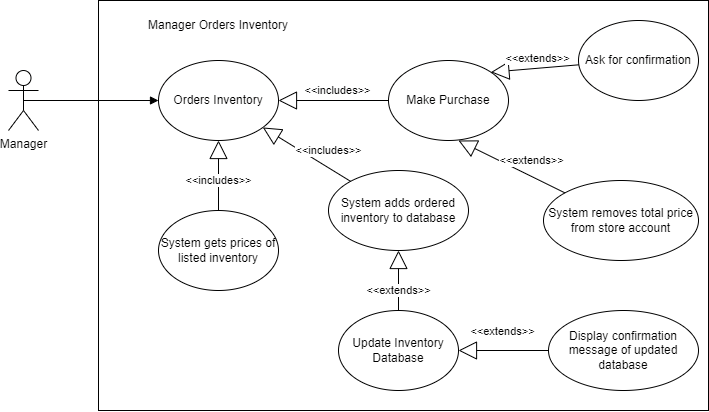

The diagram above was exported from draw.io. Its source (the exported page's mxGraphModel, read from the mxfile embedded in the PNG):
<mxGraphModel dx="1174" dy="635" grid="1" gridSize="10" guides="1" tooltips="1" connect="1" arrows="1" fold="1" page="1" pageScale="1" pageWidth="850" pageHeight="1100" math="0" shadow="0">
  <root>
    <mxCell id="0" />
    <mxCell id="1" parent="0" />
    <mxCell id="1-B682kamn5ShaoPnJ_H-3" value="" style="rounded=0;whiteSpace=wrap;html=1;" vertex="1" parent="1">
      <mxGeometry x="190" y="70" width="610" height="410" as="geometry" />
    </mxCell>
    <mxCell id="1-B682kamn5ShaoPnJ_H-1" value="Manager" style="shape=umlActor;verticalLabelPosition=bottom;verticalAlign=top;html=1;outlineConnect=0;" vertex="1" parent="1">
      <mxGeometry x="100" y="140" width="30" height="60" as="geometry" />
    </mxCell>
    <mxCell id="1-B682kamn5ShaoPnJ_H-4" value="Orders Inventory" style="ellipse;whiteSpace=wrap;html=1;" vertex="1" parent="1">
      <mxGeometry x="250" y="130" width="120" height="80" as="geometry" />
    </mxCell>
    <mxCell id="1-B682kamn5ShaoPnJ_H-5" value="System gets prices of listed inventory" style="ellipse;whiteSpace=wrap;html=1;" vertex="1" parent="1">
      <mxGeometry x="250" y="280" width="120" height="80" as="geometry" />
    </mxCell>
    <mxCell id="1-B682kamn5ShaoPnJ_H-6" value="System removes total price from store account" style="ellipse;whiteSpace=wrap;html=1;" vertex="1" parent="1">
      <mxGeometry x="635" y="250" width="155" height="80" as="geometry" />
    </mxCell>
    <mxCell id="1-B682kamn5ShaoPnJ_H-7" value="System adds ordered inventory to database" style="ellipse;whiteSpace=wrap;html=1;" vertex="1" parent="1">
      <mxGeometry x="420" y="240" width="140" height="80" as="geometry" />
    </mxCell>
    <mxCell id="1-B682kamn5ShaoPnJ_H-8" value="Make Purchase" style="ellipse;whiteSpace=wrap;html=1;" vertex="1" parent="1">
      <mxGeometry x="480" y="130" width="120" height="80" as="geometry" />
    </mxCell>
    <mxCell id="1-B682kamn5ShaoPnJ_H-9" value="Ask for confirmation" style="ellipse;whiteSpace=wrap;html=1;" vertex="1" parent="1">
      <mxGeometry x="670" y="90" width="120" height="80" as="geometry" />
    </mxCell>
    <mxCell id="1-B682kamn5ShaoPnJ_H-10" value="Update Inventory Database" style="ellipse;whiteSpace=wrap;html=1;" vertex="1" parent="1">
      <mxGeometry x="430" y="380" width="120" height="80" as="geometry" />
    </mxCell>
    <mxCell id="1-B682kamn5ShaoPnJ_H-11" value="Display confirmation message of updated database" style="ellipse;whiteSpace=wrap;html=1;" vertex="1" parent="1">
      <mxGeometry x="640" y="380" width="150" height="80" as="geometry" />
    </mxCell>
    <mxCell id="1-B682kamn5ShaoPnJ_H-13" value="&amp;lt;&amp;lt;includes&amp;gt;&amp;gt;" style="endArrow=block;endSize=16;endFill=0;html=1;rounded=0;" edge="1" parent="1" source="1-B682kamn5ShaoPnJ_H-5" target="1-B682kamn5ShaoPnJ_H-4">
      <mxGeometry x="-0.1429" width="160" relative="1" as="geometry">
        <mxPoint x="180" y="350" as="sourcePoint" />
        <mxPoint x="340" y="350" as="targetPoint" />
        <mxPoint y="-1" as="offset" />
      </mxGeometry>
    </mxCell>
    <mxCell id="1-B682kamn5ShaoPnJ_H-14" value="&amp;lt;&amp;lt;extends&amp;gt;&amp;gt;" style="endArrow=block;endSize=16;endFill=0;html=1;rounded=0;entryX=1;entryY=0;entryDx=0;entryDy=0;" edge="1" parent="1" source="1-B682kamn5ShaoPnJ_H-9" target="1-B682kamn5ShaoPnJ_H-8">
      <mxGeometry x="-0.0855" y="-10" width="160" relative="1" as="geometry">
        <mxPoint x="309.9999999999998" y="390" as="sourcePoint" />
        <mxPoint x="469.9999999999998" y="390" as="targetPoint" />
        <mxPoint x="-1" as="offset" />
      </mxGeometry>
    </mxCell>
    <mxCell id="1-B682kamn5ShaoPnJ_H-16" value="&amp;lt;&amp;lt;extends&amp;gt;&amp;gt;" style="endArrow=block;endSize=16;endFill=0;html=1;rounded=0;entryX=0.583;entryY=1;entryDx=0;entryDy=0;entryPerimeter=0;" edge="1" parent="1" source="1-B682kamn5ShaoPnJ_H-6" target="1-B682kamn5ShaoPnJ_H-8">
      <mxGeometry x="-0.2561" y="-14" width="160" relative="1" as="geometry">
        <mxPoint x="329.9999999999998" y="410" as="sourcePoint" />
        <mxPoint x="489.9999999999998" y="410" as="targetPoint" />
        <mxPoint as="offset" />
      </mxGeometry>
    </mxCell>
    <mxCell id="1-B682kamn5ShaoPnJ_H-18" value="&amp;lt;&amp;lt;includes&amp;gt;&amp;gt;" style="endArrow=block;endSize=16;endFill=0;html=1;rounded=0;" edge="1" parent="1" source="1-B682kamn5ShaoPnJ_H-8" target="1-B682kamn5ShaoPnJ_H-4">
      <mxGeometry x="-0.0769" y="-10" width="160" relative="1" as="geometry">
        <mxPoint x="319.9999999999998" y="290" as="sourcePoint" />
        <mxPoint x="319.9999999999998" y="220" as="targetPoint" />
        <mxPoint as="offset" />
      </mxGeometry>
    </mxCell>
    <mxCell id="1-B682kamn5ShaoPnJ_H-19" value="&amp;lt;&amp;lt;includes&amp;gt;&amp;gt;" style="endArrow=block;endSize=16;endFill=0;html=1;rounded=0;" edge="1" parent="1" source="1-B682kamn5ShaoPnJ_H-7" target="1-B682kamn5ShaoPnJ_H-4">
      <mxGeometry x="-0.321" y="-15" width="160" relative="1" as="geometry">
        <mxPoint x="329.9999999999998" y="300" as="sourcePoint" />
        <mxPoint x="329.9999999999998" y="230" as="targetPoint" />
        <mxPoint as="offset" />
      </mxGeometry>
    </mxCell>
    <mxCell id="1-B682kamn5ShaoPnJ_H-20" value="&amp;lt;&amp;lt;extends&amp;gt;&amp;gt;" style="endArrow=block;endSize=16;endFill=0;html=1;rounded=0;" edge="1" parent="1" source="1-B682kamn5ShaoPnJ_H-10" target="1-B682kamn5ShaoPnJ_H-7">
      <mxGeometry x="-0.3333" width="160" relative="1" as="geometry">
        <mxPoint x="683.8861249989025" y="347.1527632038312" as="sourcePoint" />
        <mxPoint x="579.9599999999998" y="310" as="targetPoint" />
        <mxPoint as="offset" />
      </mxGeometry>
    </mxCell>
    <mxCell id="1-B682kamn5ShaoPnJ_H-21" value="&amp;lt;&amp;lt;extends&amp;gt;&amp;gt;" style="endArrow=block;endSize=16;endFill=0;html=1;rounded=0;" edge="1" parent="1" source="1-B682kamn5ShaoPnJ_H-11" target="1-B682kamn5ShaoPnJ_H-10">
      <mxGeometry x="0.0281" y="-19" width="160" relative="1" as="geometry">
        <mxPoint x="693.8861249989025" y="267.1527632038312" as="sourcePoint" />
        <mxPoint x="589.9599999999998" y="230" as="targetPoint" />
        <mxPoint as="offset" />
      </mxGeometry>
    </mxCell>
    <mxCell id="1-B682kamn5ShaoPnJ_H-23" value="" style="html=1;verticalAlign=bottom;endArrow=block;rounded=0;entryX=0;entryY=0.5;entryDx=0;entryDy=0;exitX=0.5;exitY=0.5;exitDx=0;exitDy=0;exitPerimeter=0;" edge="1" parent="1" source="1-B682kamn5ShaoPnJ_H-1" target="1-B682kamn5ShaoPnJ_H-4">
      <mxGeometry width="80" relative="1" as="geometry">
        <mxPoint x="80" y="320" as="sourcePoint" />
        <mxPoint x="160" y="320" as="targetPoint" />
      </mxGeometry>
    </mxCell>
    <mxCell id="1-B682kamn5ShaoPnJ_H-24" value="Manager Orders Inventory" style="text;html=1;strokeColor=none;fillColor=none;align=center;verticalAlign=middle;whiteSpace=wrap;rounded=0;" vertex="1" parent="1">
      <mxGeometry x="225" y="80" width="170" height="30" as="geometry" />
    </mxCell>
  </root>
</mxGraphModel>